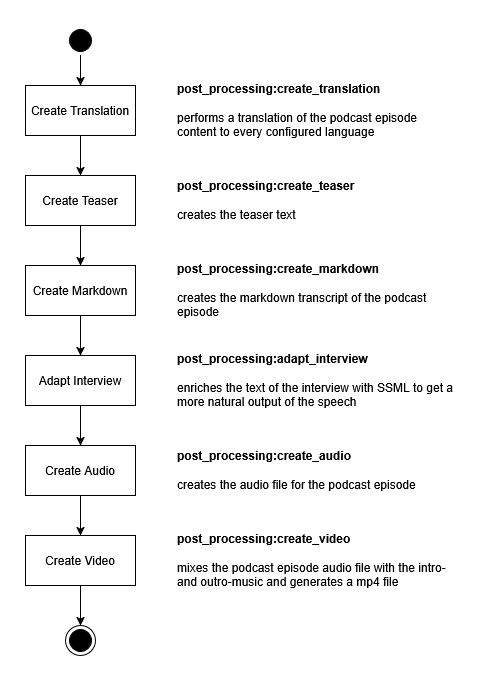

The diagram above was exported from draw.io. Its source (the exported page's mxGraphModel, read from the mxfile embedded in the PNG):
<mxGraphModel dx="1562" dy="818" grid="1" gridSize="10" guides="1" tooltips="1" connect="1" arrows="1" fold="1" page="1" pageScale="1" pageWidth="827" pageHeight="1169" math="0" shadow="0">
  <root>
    <mxCell id="0" />
    <mxCell id="1" parent="0" />
    <mxCell id="qtG_5a0BVI80dP9tNTZa-5" value="" style="edgeStyle=orthogonalEdgeStyle;rounded=0;orthogonalLoop=1;jettySize=auto;html=1;" edge="1" parent="1" source="qtG_5a0BVI80dP9tNTZa-1" target="qtG_5a0BVI80dP9tNTZa-4">
      <mxGeometry relative="1" as="geometry" />
    </mxCell>
    <mxCell id="qtG_5a0BVI80dP9tNTZa-1" value="" style="ellipse;html=1;shape=startState;fillColor=#000000;strokeColor=#000000;" vertex="1" parent="1">
      <mxGeometry x="150" y="70" width="30" height="30" as="geometry" />
    </mxCell>
    <mxCell id="qtG_5a0BVI80dP9tNTZa-3" value="" style="ellipse;html=1;shape=endState;fillColor=#000000;strokeColor=#000000;" vertex="1" parent="1">
      <mxGeometry x="150" y="670" width="30" height="30" as="geometry" />
    </mxCell>
    <mxCell id="qtG_5a0BVI80dP9tNTZa-9" value="" style="edgeStyle=orthogonalEdgeStyle;rounded=0;orthogonalLoop=1;jettySize=auto;html=1;" edge="1" parent="1" source="qtG_5a0BVI80dP9tNTZa-4" target="qtG_5a0BVI80dP9tNTZa-7">
      <mxGeometry relative="1" as="geometry" />
    </mxCell>
    <mxCell id="qtG_5a0BVI80dP9tNTZa-4" value="Create Translation" style="html=1;whiteSpace=wrap;" vertex="1" parent="1">
      <mxGeometry x="110" y="130" width="110" height="50" as="geometry" />
    </mxCell>
    <mxCell id="qtG_5a0BVI80dP9tNTZa-6" value="&lt;div align=&quot;left&quot;&gt;&lt;b&gt;post_processing:create_translation&lt;/b&gt;&lt;br&gt;&lt;br&gt;&lt;/div&gt;&lt;div align=&quot;left&quot;&gt;performs a translation of the podcast episode content to every configured language&lt;/div&gt;" style="text;html=1;align=left;verticalAlign=middle;whiteSpace=wrap;rounded=0;" vertex="1" parent="1">
      <mxGeometry x="260" y="140" width="280" height="30" as="geometry" />
    </mxCell>
    <mxCell id="qtG_5a0BVI80dP9tNTZa-14" value="" style="edgeStyle=orthogonalEdgeStyle;rounded=0;orthogonalLoop=1;jettySize=auto;html=1;" edge="1" parent="1" source="qtG_5a0BVI80dP9tNTZa-7" target="qtG_5a0BVI80dP9tNTZa-12">
      <mxGeometry relative="1" as="geometry" />
    </mxCell>
    <mxCell id="qtG_5a0BVI80dP9tNTZa-7" value="Create Teaser" style="html=1;whiteSpace=wrap;" vertex="1" parent="1">
      <mxGeometry x="110" y="220" width="110" height="50" as="geometry" />
    </mxCell>
    <mxCell id="qtG_5a0BVI80dP9tNTZa-8" value="&lt;div align=&quot;left&quot;&gt;&lt;b&gt;post_processing:create_teaser&lt;/b&gt;&lt;br&gt;&lt;br&gt;&lt;/div&gt;&lt;div align=&quot;left&quot;&gt;creates the teaser text&lt;/div&gt;" style="text;html=1;align=left;verticalAlign=middle;whiteSpace=wrap;rounded=0;" vertex="1" parent="1">
      <mxGeometry x="260" y="230" width="280" height="30" as="geometry" />
    </mxCell>
    <mxCell id="qtG_5a0BVI80dP9tNTZa-17" value="" style="edgeStyle=orthogonalEdgeStyle;rounded=0;orthogonalLoop=1;jettySize=auto;html=1;" edge="1" parent="1" source="qtG_5a0BVI80dP9tNTZa-12" target="qtG_5a0BVI80dP9tNTZa-15">
      <mxGeometry relative="1" as="geometry" />
    </mxCell>
    <mxCell id="qtG_5a0BVI80dP9tNTZa-12" value="Create Markdown" style="html=1;whiteSpace=wrap;" vertex="1" parent="1">
      <mxGeometry x="110" y="310" width="110" height="50" as="geometry" />
    </mxCell>
    <mxCell id="qtG_5a0BVI80dP9tNTZa-13" value="&lt;div align=&quot;left&quot;&gt;&lt;b&gt;post_processing:create_markdown&lt;/b&gt;&lt;br&gt;&lt;br&gt;&lt;/div&gt;&lt;div align=&quot;left&quot;&gt;creates the markdown transcript of the podcast episode&lt;/div&gt;" style="text;html=1;align=left;verticalAlign=middle;whiteSpace=wrap;rounded=0;" vertex="1" parent="1">
      <mxGeometry x="260" y="320" width="280" height="30" as="geometry" />
    </mxCell>
    <mxCell id="qtG_5a0BVI80dP9tNTZa-20" value="" style="edgeStyle=orthogonalEdgeStyle;rounded=0;orthogonalLoop=1;jettySize=auto;html=1;" edge="1" parent="1" source="qtG_5a0BVI80dP9tNTZa-15" target="qtG_5a0BVI80dP9tNTZa-18">
      <mxGeometry relative="1" as="geometry" />
    </mxCell>
    <mxCell id="qtG_5a0BVI80dP9tNTZa-15" value="Adapt Interview" style="html=1;whiteSpace=wrap;" vertex="1" parent="1">
      <mxGeometry x="110" y="400" width="110" height="50" as="geometry" />
    </mxCell>
    <mxCell id="qtG_5a0BVI80dP9tNTZa-16" value="&lt;div align=&quot;left&quot;&gt;&lt;b&gt;post_processing:adapt_interview&lt;/b&gt;&lt;br&gt;&lt;br&gt;&lt;/div&gt;&lt;div align=&quot;left&quot;&gt;enriches the text of the interview with SSML to get a more natural output of the speech&lt;/div&gt;" style="text;html=1;align=left;verticalAlign=middle;whiteSpace=wrap;rounded=0;" vertex="1" parent="1">
      <mxGeometry x="260" y="410" width="280" height="30" as="geometry" />
    </mxCell>
    <mxCell id="qtG_5a0BVI80dP9tNTZa-23" value="" style="edgeStyle=orthogonalEdgeStyle;rounded=0;orthogonalLoop=1;jettySize=auto;html=1;" edge="1" parent="1" source="qtG_5a0BVI80dP9tNTZa-18" target="qtG_5a0BVI80dP9tNTZa-21">
      <mxGeometry relative="1" as="geometry" />
    </mxCell>
    <mxCell id="qtG_5a0BVI80dP9tNTZa-18" value="Create Audio" style="html=1;whiteSpace=wrap;" vertex="1" parent="1">
      <mxGeometry x="110" y="490" width="110" height="50" as="geometry" />
    </mxCell>
    <mxCell id="qtG_5a0BVI80dP9tNTZa-19" value="&lt;div align=&quot;left&quot;&gt;&lt;b&gt;post_processing:create_audio&lt;/b&gt;&lt;br&gt;&lt;br&gt;&lt;/div&gt;&lt;div align=&quot;left&quot;&gt;creates the audio file for the podcast episode&lt;/div&gt;" style="text;html=1;align=left;verticalAlign=middle;whiteSpace=wrap;rounded=0;" vertex="1" parent="1">
      <mxGeometry x="260" y="500" width="280" height="30" as="geometry" />
    </mxCell>
    <mxCell id="qtG_5a0BVI80dP9tNTZa-24" value="" style="edgeStyle=orthogonalEdgeStyle;rounded=0;orthogonalLoop=1;jettySize=auto;html=1;" edge="1" parent="1" source="qtG_5a0BVI80dP9tNTZa-21" target="qtG_5a0BVI80dP9tNTZa-3">
      <mxGeometry relative="1" as="geometry" />
    </mxCell>
    <mxCell id="qtG_5a0BVI80dP9tNTZa-21" value="Create Video" style="html=1;whiteSpace=wrap;" vertex="1" parent="1">
      <mxGeometry x="110" y="580" width="110" height="50" as="geometry" />
    </mxCell>
    <mxCell id="qtG_5a0BVI80dP9tNTZa-22" value="&lt;div align=&quot;left&quot;&gt;&lt;b&gt;post_processing:create_video&lt;/b&gt;&lt;br&gt;&lt;br&gt;&lt;/div&gt;&lt;div align=&quot;left&quot;&gt;mixes the podcast episode audio file with the intro- and outro-music and generates a mp4 file&lt;/div&gt;" style="text;html=1;align=left;verticalAlign=middle;whiteSpace=wrap;rounded=0;" vertex="1" parent="1">
      <mxGeometry x="260" y="590" width="280" height="30" as="geometry" />
    </mxCell>
  </root>
</mxGraphModel>